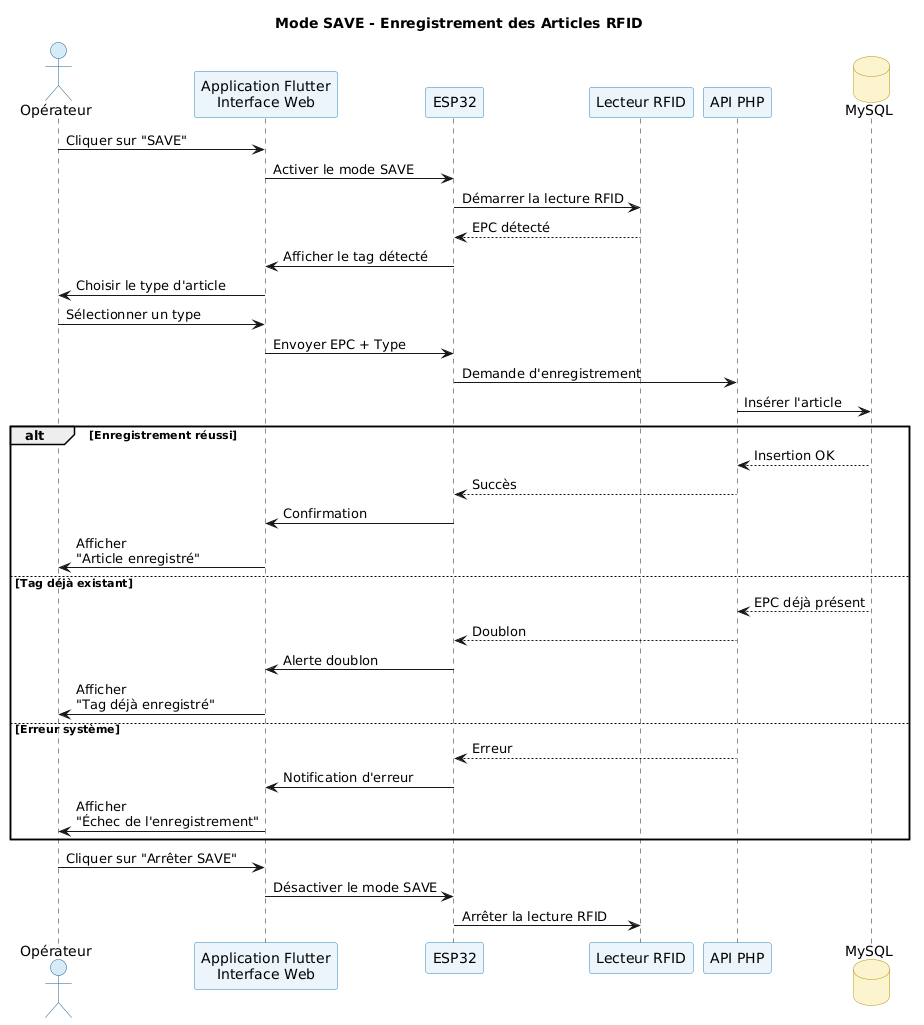

The diagram above was rendered by PlantUML. Its source (embedded in the PNG):
@startuml
skinparam backgroundColor white
skinparam shadowing false

skinparam actor {
BackgroundColor #D6EAF8
BorderColor #1F618D
}

skinparam participant {
BackgroundColor #EBF5FB
BorderColor #2E86C1
}

skinparam database {
BackgroundColor #FCF3CF
BorderColor #B7950B
}

title Mode SAVE - Enregistrement des Articles RFID

actor "Opérateur" as OP
participant "Application Flutter\nInterface Web" as APP
participant "ESP32" as ESP32
participant "Lecteur RFID" as READER
participant "API PHP" as PHP
database "MySQL" as DB

OP -> APP : Cliquer sur "SAVE"

APP -> ESP32 : Activer le mode SAVE

ESP32 -> READER : Démarrer la lecture RFID

READER --> ESP32 : EPC détecté

ESP32 -> APP : Afficher le tag détecté

APP -> OP : Choisir le type d'article

OP -> APP : Sélectionner un type

APP -> ESP32 : Envoyer EPC + Type

ESP32 -> PHP : Demande d'enregistrement

PHP -> DB : Insérer l'article

alt Enregistrement réussi


DB --> PHP : Insertion OK

PHP --> ESP32 : Succès

ESP32 -> APP : Confirmation

APP -> OP : Afficher\n"Article enregistré"


else Tag déjà existant


DB --> PHP : EPC déjà présent

PHP --> ESP32 : Doublon

ESP32 -> APP : Alerte doublon

APP -> OP : Afficher\n"Tag déjà enregistré"


else Erreur système


PHP --> ESP32 : Erreur

ESP32 -> APP : Notification d'erreur

APP -> OP : Afficher\n"Échec de l'enregistrement"


end

OP -> APP : Cliquer sur "Arrêter SAVE"

APP -> ESP32 : Désactiver le mode SAVE

ESP32 -> READER : Arrêter la lecture RFID
@enduml